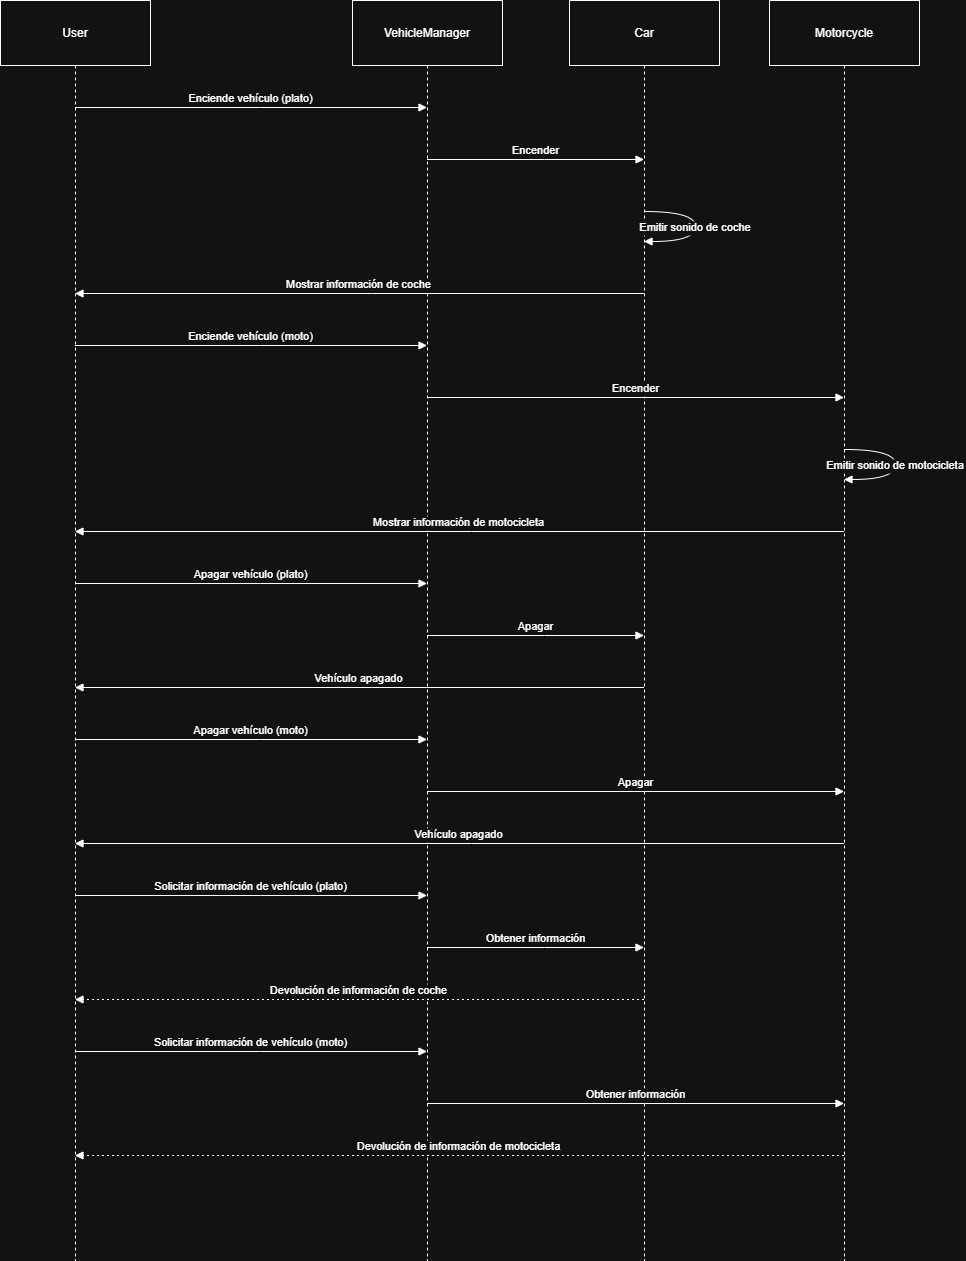

The diagram above was exported from draw.io. Its source (the exported page's mxGraphModel, read from the mxfile embedded in the PNG):
<mxGraphModel dx="2066" dy="1111" grid="1" gridSize="10" guides="1" tooltips="1" connect="1" arrows="1" fold="1" page="1" pageScale="1" pageWidth="827" pageHeight="1169" math="0" shadow="0">
  <root>
    <mxCell id="0" />
    <mxCell id="1" parent="0" />
    <mxCell id="2" value="User" style="shape=umlLifeline;perimeter=lifelinePerimeter;whiteSpace=wrap;container=1;dropTarget=0;collapsible=0;recursiveResize=0;outlineConnect=0;portConstraint=eastwest;newEdgeStyle={&quot;edgeStyle&quot;:&quot;elbowEdgeStyle&quot;,&quot;elbow&quot;:&quot;vertical&quot;,&quot;curved&quot;:0,&quot;rounded&quot;:0};size=65;" parent="1" vertex="1">
      <mxGeometry width="150" height="1260" as="geometry" />
    </mxCell>
    <mxCell id="3" value="VehicleManager" style="shape=umlLifeline;perimeter=lifelinePerimeter;whiteSpace=wrap;container=1;dropTarget=0;collapsible=0;recursiveResize=0;outlineConnect=0;portConstraint=eastwest;newEdgeStyle={&quot;edgeStyle&quot;:&quot;elbowEdgeStyle&quot;,&quot;elbow&quot;:&quot;vertical&quot;,&quot;curved&quot;:0,&quot;rounded&quot;:0};size=65;" parent="1" vertex="1">
      <mxGeometry x="352" width="150" height="1260" as="geometry" />
    </mxCell>
    <mxCell id="4" value="Car" style="shape=umlLifeline;perimeter=lifelinePerimeter;whiteSpace=wrap;container=1;dropTarget=0;collapsible=0;recursiveResize=0;outlineConnect=0;portConstraint=eastwest;newEdgeStyle={&quot;edgeStyle&quot;:&quot;elbowEdgeStyle&quot;,&quot;elbow&quot;:&quot;vertical&quot;,&quot;curved&quot;:0,&quot;rounded&quot;:0};size=65;" parent="1" vertex="1">
      <mxGeometry x="569" width="150" height="1260" as="geometry" />
    </mxCell>
    <mxCell id="5" value="Motorcycle" style="shape=umlLifeline;perimeter=lifelinePerimeter;whiteSpace=wrap;container=1;dropTarget=0;collapsible=0;recursiveResize=0;outlineConnect=0;portConstraint=eastwest;newEdgeStyle={&quot;edgeStyle&quot;:&quot;elbowEdgeStyle&quot;,&quot;elbow&quot;:&quot;vertical&quot;,&quot;curved&quot;:0,&quot;rounded&quot;:0};size=65;" parent="1" vertex="1">
      <mxGeometry x="769" width="150" height="1260" as="geometry" />
    </mxCell>
    <mxCell id="6" value="Enciende vehículo (plato)" style="verticalAlign=bottom;edgeStyle=elbowEdgeStyle;elbow=vertical;curved=0;rounded=0;endArrow=block;" parent="1" source="2" target="3" edge="1">
      <mxGeometry relative="1" as="geometry">
        <Array as="points">
          <mxPoint x="260" y="107" />
        </Array>
      </mxGeometry>
    </mxCell>
    <mxCell id="7" value="Encender" style="verticalAlign=bottom;edgeStyle=elbowEdgeStyle;elbow=vertical;curved=0;rounded=0;endArrow=block;" parent="1" source="3" target="4" edge="1">
      <mxGeometry relative="1" as="geometry">
        <Array as="points">
          <mxPoint x="544" y="159" />
        </Array>
      </mxGeometry>
    </mxCell>
    <mxCell id="8" value="Emitir sonido de coche" style="curved=1;endArrow=block;" parent="1" source="4" target="4" edge="1">
      <mxGeometry relative="1" as="geometry">
        <Array as="points">
          <mxPoint x="695" y="211" />
          <mxPoint x="695" y="241" />
        </Array>
      </mxGeometry>
    </mxCell>
    <mxCell id="9" value="Mostrar información de coche" style="verticalAlign=bottom;edgeStyle=elbowEdgeStyle;elbow=vertical;curved=0;rounded=0;endArrow=block;" parent="1" source="4" target="2" edge="1">
      <mxGeometry relative="1" as="geometry">
        <Array as="points">
          <mxPoint x="371" y="293" />
        </Array>
      </mxGeometry>
    </mxCell>
    <mxCell id="10" value="Enciende vehículo (moto)" style="verticalAlign=bottom;edgeStyle=elbowEdgeStyle;elbow=vertical;curved=0;rounded=0;endArrow=block;" parent="1" source="2" target="3" edge="1">
      <mxGeometry relative="1" as="geometry">
        <Array as="points">
          <mxPoint x="260" y="345" />
        </Array>
      </mxGeometry>
    </mxCell>
    <mxCell id="11" value="Encender" style="verticalAlign=bottom;edgeStyle=elbowEdgeStyle;elbow=vertical;curved=0;rounded=0;endArrow=block;" parent="1" source="3" target="5" edge="1">
      <mxGeometry relative="1" as="geometry">
        <Array as="points">
          <mxPoint x="644" y="397" />
        </Array>
      </mxGeometry>
    </mxCell>
    <mxCell id="12" value="Emitir sonido de motocicleta" style="curved=1;endArrow=block;" parent="1" source="5" target="5" edge="1">
      <mxGeometry relative="1" as="geometry">
        <Array as="points">
          <mxPoint x="895" y="449" />
          <mxPoint x="895" y="479" />
        </Array>
      </mxGeometry>
    </mxCell>
    <mxCell id="13" value="Mostrar información de motocicleta" style="verticalAlign=bottom;edgeStyle=elbowEdgeStyle;elbow=vertical;curved=0;rounded=0;endArrow=block;" parent="1" source="5" target="2" edge="1">
      <mxGeometry relative="1" as="geometry">
        <Array as="points">
          <mxPoint x="471" y="531" />
        </Array>
      </mxGeometry>
    </mxCell>
    <mxCell id="14" value="Apagar vehículo (plato)" style="verticalAlign=bottom;edgeStyle=elbowEdgeStyle;elbow=vertical;curved=0;rounded=0;endArrow=block;" parent="1" source="2" target="3" edge="1">
      <mxGeometry relative="1" as="geometry">
        <Array as="points">
          <mxPoint x="260" y="583" />
        </Array>
      </mxGeometry>
    </mxCell>
    <mxCell id="15" value="Apagar" style="verticalAlign=bottom;edgeStyle=elbowEdgeStyle;elbow=vertical;curved=0;rounded=0;endArrow=block;" parent="1" source="3" target="4" edge="1">
      <mxGeometry relative="1" as="geometry">
        <Array as="points">
          <mxPoint x="544" y="635" />
        </Array>
      </mxGeometry>
    </mxCell>
    <mxCell id="16" value="Vehículo apagado" style="verticalAlign=bottom;edgeStyle=elbowEdgeStyle;elbow=vertical;curved=0;rounded=0;endArrow=block;" parent="1" source="4" target="2" edge="1">
      <mxGeometry relative="1" as="geometry">
        <Array as="points">
          <mxPoint x="371" y="687" />
        </Array>
      </mxGeometry>
    </mxCell>
    <mxCell id="17" value="Apagar vehículo (moto)" style="verticalAlign=bottom;edgeStyle=elbowEdgeStyle;elbow=vertical;curved=0;rounded=0;endArrow=block;" parent="1" source="2" target="3" edge="1">
      <mxGeometry relative="1" as="geometry">
        <Array as="points">
          <mxPoint x="260" y="739" />
        </Array>
      </mxGeometry>
    </mxCell>
    <mxCell id="18" value="Apagar" style="verticalAlign=bottom;edgeStyle=elbowEdgeStyle;elbow=vertical;curved=0;rounded=0;endArrow=block;" parent="1" source="3" target="5" edge="1">
      <mxGeometry relative="1" as="geometry">
        <Array as="points">
          <mxPoint x="644" y="791" />
        </Array>
      </mxGeometry>
    </mxCell>
    <mxCell id="19" value="Vehículo apagado" style="verticalAlign=bottom;edgeStyle=elbowEdgeStyle;elbow=vertical;curved=0;rounded=0;endArrow=block;" parent="1" source="5" target="2" edge="1">
      <mxGeometry relative="1" as="geometry">
        <Array as="points">
          <mxPoint x="471" y="843" />
        </Array>
      </mxGeometry>
    </mxCell>
    <mxCell id="20" value="Solicitar información de vehículo (plato)" style="verticalAlign=bottom;edgeStyle=elbowEdgeStyle;elbow=vertical;curved=0;rounded=0;endArrow=block;" parent="1" source="2" target="3" edge="1">
      <mxGeometry relative="1" as="geometry">
        <Array as="points">
          <mxPoint x="260" y="895" />
        </Array>
      </mxGeometry>
    </mxCell>
    <mxCell id="21" value="Obtener información" style="verticalAlign=bottom;edgeStyle=elbowEdgeStyle;elbow=vertical;curved=0;rounded=0;endArrow=block;" parent="1" source="3" target="4" edge="1">
      <mxGeometry relative="1" as="geometry">
        <Array as="points">
          <mxPoint x="544" y="947" />
        </Array>
      </mxGeometry>
    </mxCell>
    <mxCell id="22" value="Devolución de información de coche" style="verticalAlign=bottom;edgeStyle=elbowEdgeStyle;elbow=vertical;curved=0;rounded=0;dashed=1;dashPattern=2 3;endArrow=block;" parent="1" source="4" target="2" edge="1">
      <mxGeometry relative="1" as="geometry">
        <Array as="points">
          <mxPoint x="371" y="999" />
        </Array>
      </mxGeometry>
    </mxCell>
    <mxCell id="23" value="Solicitar información de vehículo (moto)" style="verticalAlign=bottom;edgeStyle=elbowEdgeStyle;elbow=vertical;curved=0;rounded=0;endArrow=block;" parent="1" source="2" target="3" edge="1">
      <mxGeometry relative="1" as="geometry">
        <Array as="points">
          <mxPoint x="260" y="1051" />
        </Array>
      </mxGeometry>
    </mxCell>
    <mxCell id="24" value="Obtener información" style="verticalAlign=bottom;edgeStyle=elbowEdgeStyle;elbow=vertical;curved=0;rounded=0;endArrow=block;" parent="1" source="3" target="5" edge="1">
      <mxGeometry relative="1" as="geometry">
        <Array as="points">
          <mxPoint x="644" y="1103" />
        </Array>
      </mxGeometry>
    </mxCell>
    <mxCell id="25" value="Devolución de información de motocicleta" style="verticalAlign=bottom;edgeStyle=elbowEdgeStyle;elbow=vertical;curved=0;rounded=0;dashed=1;dashPattern=2 3;endArrow=block;" parent="1" source="5" target="2" edge="1">
      <mxGeometry relative="1" as="geometry">
        <Array as="points">
          <mxPoint x="471" y="1155" />
        </Array>
      </mxGeometry>
    </mxCell>
  </root>
</mxGraphModel>